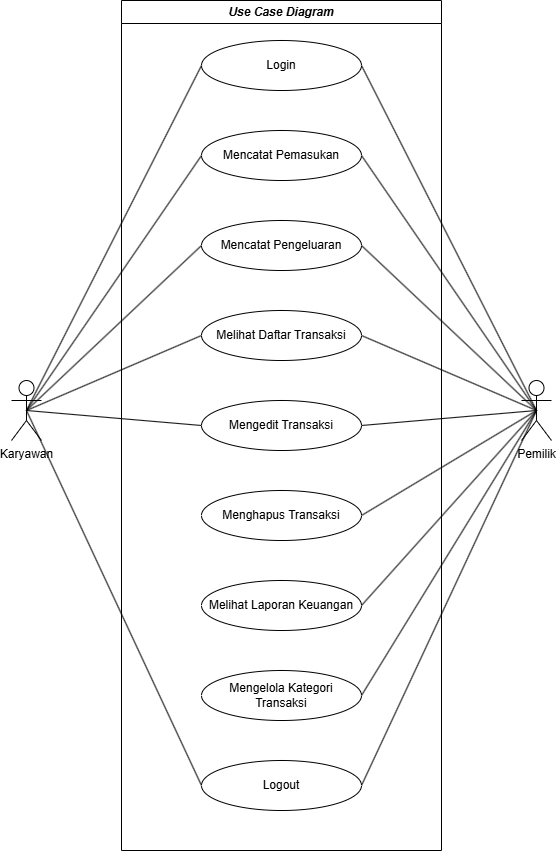

The diagram above was exported from draw.io. Its source (the exported page's mxGraphModel, read from the mxfile embedded in the PNG):
<mxGraphModel dx="1426" dy="824" grid="1" gridSize="10" guides="1" tooltips="1" connect="1" arrows="1" fold="1" page="1" pageScale="1" pageWidth="850" pageHeight="1100" math="0" shadow="0">
  <root>
    <mxCell id="0" />
    <mxCell id="1" parent="0" />
    <mxCell id="cYHj2O94aimLerDhtO5--1" value="Login" style="ellipse;whiteSpace=wrap;html=1;" parent="1" vertex="1">
      <mxGeometry x="360" y="100" width="160" height="50" as="geometry" />
    </mxCell>
    <mxCell id="cYHj2O94aimLerDhtO5--2" value="Mencatat Pemasukan" style="ellipse;whiteSpace=wrap;html=1;" parent="1" vertex="1">
      <mxGeometry x="360" y="190" width="160" height="50" as="geometry" />
    </mxCell>
    <mxCell id="cYHj2O94aimLerDhtO5--3" value="Mencatat Pengeluaran" style="ellipse;whiteSpace=wrap;html=1;" parent="1" vertex="1">
      <mxGeometry x="360" y="280" width="160" height="50" as="geometry" />
    </mxCell>
    <mxCell id="cYHj2O94aimLerDhtO5--4" value="Melihat Daftar Transaksi" style="ellipse;whiteSpace=wrap;html=1;" parent="1" vertex="1">
      <mxGeometry x="360" y="370" width="160" height="50" as="geometry" />
    </mxCell>
    <mxCell id="cYHj2O94aimLerDhtO5--5" value="Mengedit Transaksi" style="ellipse;whiteSpace=wrap;html=1;" parent="1" vertex="1">
      <mxGeometry x="360" y="460" width="160" height="50" as="geometry" />
    </mxCell>
    <mxCell id="cYHj2O94aimLerDhtO5--6" value="Menghapus Transaksi" style="ellipse;whiteSpace=wrap;html=1;" parent="1" vertex="1">
      <mxGeometry x="360" y="550" width="160" height="50" as="geometry" />
    </mxCell>
    <mxCell id="cYHj2O94aimLerDhtO5--7" value="Melihat Laporan Keuangan" style="ellipse;whiteSpace=wrap;html=1;" parent="1" vertex="1">
      <mxGeometry x="360" y="640" width="160" height="50" as="geometry" />
    </mxCell>
    <mxCell id="cYHj2O94aimLerDhtO5--8" value="Mengelola Kategori Transaksi" style="ellipse;whiteSpace=wrap;html=1;" parent="1" vertex="1">
      <mxGeometry x="360" y="730" width="160" height="50" as="geometry" />
    </mxCell>
    <mxCell id="cYHj2O94aimLerDhtO5--13" style="rounded=0;orthogonalLoop=1;jettySize=auto;html=1;exitX=0.5;exitY=0.5;exitDx=0;exitDy=0;exitPerimeter=0;entryX=0;entryY=0.5;entryDx=0;entryDy=0;endArrow=none;startFill=0;" parent="1" source="cYHj2O94aimLerDhtO5--11" target="cYHj2O94aimLerDhtO5--1" edge="1">
      <mxGeometry relative="1" as="geometry" />
    </mxCell>
    <mxCell id="cYHj2O94aimLerDhtO5--14" style="rounded=0;orthogonalLoop=1;jettySize=auto;html=1;exitX=0.5;exitY=0.5;exitDx=0;exitDy=0;exitPerimeter=0;entryX=0;entryY=0.5;entryDx=0;entryDy=0;endArrow=none;startFill=0;" parent="1" source="cYHj2O94aimLerDhtO5--11" target="cYHj2O94aimLerDhtO5--2" edge="1">
      <mxGeometry relative="1" as="geometry" />
    </mxCell>
    <mxCell id="cYHj2O94aimLerDhtO5--15" style="rounded=0;orthogonalLoop=1;jettySize=auto;html=1;exitX=0.5;exitY=0.5;exitDx=0;exitDy=0;exitPerimeter=0;entryX=0;entryY=0.5;entryDx=0;entryDy=0;endArrow=none;startFill=0;" parent="1" source="cYHj2O94aimLerDhtO5--11" target="cYHj2O94aimLerDhtO5--3" edge="1">
      <mxGeometry relative="1" as="geometry" />
    </mxCell>
    <mxCell id="cYHj2O94aimLerDhtO5--16" style="rounded=0;orthogonalLoop=1;jettySize=auto;html=1;exitX=0.5;exitY=0.5;exitDx=0;exitDy=0;exitPerimeter=0;entryX=0;entryY=0.5;entryDx=0;entryDy=0;endArrow=none;startFill=0;" parent="1" source="cYHj2O94aimLerDhtO5--11" target="cYHj2O94aimLerDhtO5--4" edge="1">
      <mxGeometry relative="1" as="geometry" />
    </mxCell>
    <mxCell id="cYHj2O94aimLerDhtO5--17" style="rounded=0;orthogonalLoop=1;jettySize=auto;html=1;exitX=0.5;exitY=0.5;exitDx=0;exitDy=0;exitPerimeter=0;entryX=0;entryY=0.5;entryDx=0;entryDy=0;endArrow=none;startFill=0;" parent="1" source="cYHj2O94aimLerDhtO5--11" target="cYHj2O94aimLerDhtO5--5" edge="1">
      <mxGeometry relative="1" as="geometry" />
    </mxCell>
    <mxCell id="cYHj2O94aimLerDhtO5--29" style="rounded=0;orthogonalLoop=1;jettySize=auto;html=1;exitX=0.5;exitY=0.5;exitDx=0;exitDy=0;exitPerimeter=0;entryX=0;entryY=0.5;entryDx=0;entryDy=0;strokeWidth=1;endArrow=none;startFill=0;" parent="1" source="cYHj2O94aimLerDhtO5--11" target="cYHj2O94aimLerDhtO5--10" edge="1">
      <mxGeometry relative="1" as="geometry" />
    </mxCell>
    <mxCell id="cYHj2O94aimLerDhtO5--11" value="Karyawan" style="shape=umlActor;verticalLabelPosition=bottom;verticalAlign=top;html=1;outlineConnect=0;" parent="1" vertex="1">
      <mxGeometry x="170" y="440" width="30" height="60" as="geometry" />
    </mxCell>
    <mxCell id="cYHj2O94aimLerDhtO5--18" style="rounded=0;orthogonalLoop=1;jettySize=auto;html=1;exitX=0.5;exitY=0.5;exitDx=0;exitDy=0;exitPerimeter=0;entryX=1;entryY=0.5;entryDx=0;entryDy=0;endArrow=none;startFill=0;" parent="1" source="cYHj2O94aimLerDhtO5--12" target="cYHj2O94aimLerDhtO5--1" edge="1">
      <mxGeometry relative="1" as="geometry" />
    </mxCell>
    <mxCell id="cYHj2O94aimLerDhtO5--19" style="rounded=0;orthogonalLoop=1;jettySize=auto;html=1;exitX=0.5;exitY=0.5;exitDx=0;exitDy=0;exitPerimeter=0;entryX=1;entryY=0.5;entryDx=0;entryDy=0;endArrow=none;startFill=0;" parent="1" source="cYHj2O94aimLerDhtO5--12" target="cYHj2O94aimLerDhtO5--2" edge="1">
      <mxGeometry relative="1" as="geometry" />
    </mxCell>
    <mxCell id="cYHj2O94aimLerDhtO5--21" style="rounded=0;orthogonalLoop=1;jettySize=auto;html=1;exitX=0.5;exitY=0.5;exitDx=0;exitDy=0;exitPerimeter=0;entryX=1;entryY=0.5;entryDx=0;entryDy=0;endArrow=none;startFill=0;" parent="1" source="cYHj2O94aimLerDhtO5--12" target="cYHj2O94aimLerDhtO5--3" edge="1">
      <mxGeometry relative="1" as="geometry" />
    </mxCell>
    <mxCell id="cYHj2O94aimLerDhtO5--22" style="rounded=0;orthogonalLoop=1;jettySize=auto;html=1;exitX=0.5;exitY=0.5;exitDx=0;exitDy=0;exitPerimeter=0;entryX=1;entryY=0.5;entryDx=0;entryDy=0;endArrow=none;startFill=0;" parent="1" source="cYHj2O94aimLerDhtO5--12" target="cYHj2O94aimLerDhtO5--4" edge="1">
      <mxGeometry relative="1" as="geometry" />
    </mxCell>
    <mxCell id="cYHj2O94aimLerDhtO5--23" style="rounded=0;orthogonalLoop=1;jettySize=auto;html=1;exitX=0.5;exitY=0.5;exitDx=0;exitDy=0;exitPerimeter=0;entryX=1;entryY=0.5;entryDx=0;entryDy=0;endArrow=none;startFill=0;" parent="1" source="cYHj2O94aimLerDhtO5--12" target="cYHj2O94aimLerDhtO5--5" edge="1">
      <mxGeometry relative="1" as="geometry" />
    </mxCell>
    <mxCell id="cYHj2O94aimLerDhtO5--24" style="rounded=0;orthogonalLoop=1;jettySize=auto;html=1;exitX=0.5;exitY=0.5;exitDx=0;exitDy=0;exitPerimeter=0;entryX=1;entryY=0.5;entryDx=0;entryDy=0;endArrow=none;startFill=0;" parent="1" source="cYHj2O94aimLerDhtO5--12" target="cYHj2O94aimLerDhtO5--6" edge="1">
      <mxGeometry relative="1" as="geometry" />
    </mxCell>
    <mxCell id="cYHj2O94aimLerDhtO5--25" style="rounded=0;orthogonalLoop=1;jettySize=auto;html=1;exitX=0.5;exitY=0.5;exitDx=0;exitDy=0;exitPerimeter=0;entryX=1;entryY=0.5;entryDx=0;entryDy=0;endArrow=none;startFill=0;" parent="1" source="cYHj2O94aimLerDhtO5--12" target="cYHj2O94aimLerDhtO5--7" edge="1">
      <mxGeometry relative="1" as="geometry" />
    </mxCell>
    <mxCell id="cYHj2O94aimLerDhtO5--26" style="rounded=0;orthogonalLoop=1;jettySize=auto;html=1;exitX=0.5;exitY=0.5;exitDx=0;exitDy=0;exitPerimeter=0;entryX=1;entryY=0.5;entryDx=0;entryDy=0;endArrow=none;startFill=0;" parent="1" source="cYHj2O94aimLerDhtO5--12" target="cYHj2O94aimLerDhtO5--8" edge="1">
      <mxGeometry relative="1" as="geometry" />
    </mxCell>
    <mxCell id="cYHj2O94aimLerDhtO5--28" style="rounded=0;orthogonalLoop=1;jettySize=auto;html=1;exitX=0.5;exitY=0.5;exitDx=0;exitDy=0;exitPerimeter=0;entryX=1;entryY=0.5;entryDx=0;entryDy=0;endArrow=none;startFill=0;" parent="1" source="cYHj2O94aimLerDhtO5--12" target="cYHj2O94aimLerDhtO5--10" edge="1">
      <mxGeometry relative="1" as="geometry" />
    </mxCell>
    <mxCell id="cYHj2O94aimLerDhtO5--12" value="Pemilik" style="shape=umlActor;verticalLabelPosition=bottom;verticalAlign=top;html=1;outlineConnect=0;" parent="1" vertex="1">
      <mxGeometry x="680" y="440" width="30" height="60" as="geometry" />
    </mxCell>
    <mxCell id="cYHj2O94aimLerDhtO5--30" value="&lt;i&gt;Use Case Diagram&lt;/i&gt;" style="swimlane;whiteSpace=wrap;html=1;startSize=23;" parent="1" vertex="1">
      <mxGeometry x="280" y="60" width="320" height="850" as="geometry" />
    </mxCell>
    <mxCell id="cYHj2O94aimLerDhtO5--10" value="Logout" style="ellipse;whiteSpace=wrap;html=1;" parent="cYHj2O94aimLerDhtO5--30" vertex="1">
      <mxGeometry x="80" y="760" width="160" height="50" as="geometry" />
    </mxCell>
  </root>
</mxGraphModel>